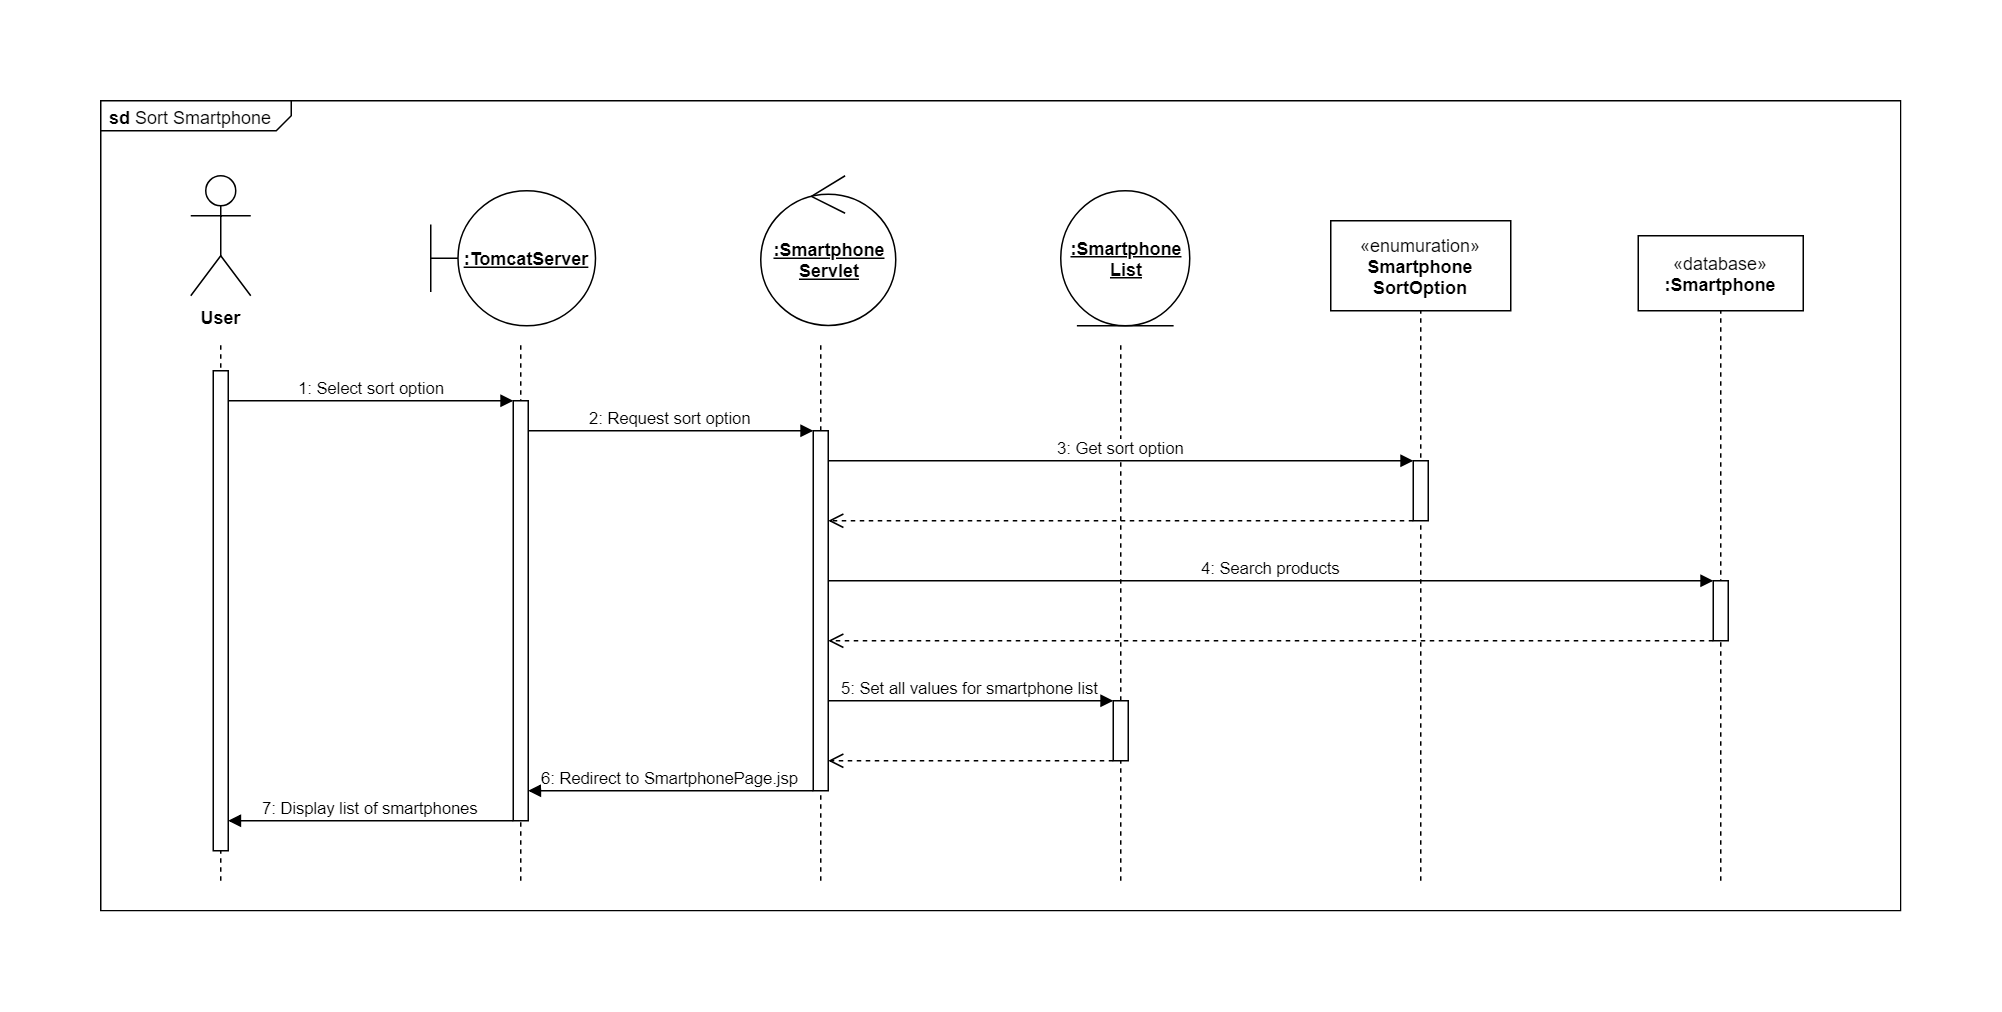

The diagram above was exported from draw.io. Its source (the exported page's mxGraphModel, read from the mxfile embedded in the PNG):
<mxGraphModel dx="1159" dy="695" grid="1" gridSize="10" guides="1" tooltips="1" connect="1" arrows="1" fold="1" page="1" pageScale="1" pageWidth="850" pageHeight="1100" math="0" shadow="0">
  <root>
    <mxCell id="9hR9f3M9XCwMn8yqcbKc-0" />
    <mxCell id="9hR9f3M9XCwMn8yqcbKc-1" parent="9hR9f3M9XCwMn8yqcbKc-0" />
    <mxCell id="ximGqNF1V21Ym_pAIxh1-0" value="&lt;p style=&quot;margin: 0px ; margin-top: 4px ; margin-left: 5px ; text-align: left&quot;&gt;&lt;b&gt;sd&lt;/b&gt;&amp;nbsp;Sort Smartphone&lt;/p&gt;" style="html=1;shape=mxgraph.sysml.package;overflow=fill;labelX=127.21;align=left;spacingLeft=5;verticalAlign=top;spacingTop=-3;" vertex="1" parent="9hR9f3M9XCwMn8yqcbKc-1">
      <mxGeometry x="80" y="40" width="1200" height="540" as="geometry" />
    </mxCell>
    <mxCell id="ximGqNF1V21Ym_pAIxh1-1" value="" style="edgeStyle=none;html=1;dashed=1;endArrow=none;align=center;verticalAlign=bottom;" edge="1" parent="9hR9f3M9XCwMn8yqcbKc-1" target="ximGqNF1V21Ym_pAIxh1-2">
      <mxGeometry x="1" relative="1" as="geometry">
        <mxPoint x="960" y="200" as="targetPoint" />
        <mxPoint x="959.9999999999998" y="560" as="sourcePoint" />
      </mxGeometry>
    </mxCell>
    <mxCell id="ximGqNF1V21Ym_pAIxh1-2" value="«enumuration»&lt;br&gt;&lt;b&gt;Smartphone&lt;br&gt;SortOption&lt;/b&gt;" style="html=1;" vertex="1" parent="9hR9f3M9XCwMn8yqcbKc-1">
      <mxGeometry x="900" y="120" width="120" height="60" as="geometry" />
    </mxCell>
    <mxCell id="ximGqNF1V21Ym_pAIxh1-3" value="&lt;b&gt;User&lt;/b&gt;" style="shape=umlActor;verticalLabelPosition=bottom;labelBackgroundColor=#ffffff;verticalAlign=top;html=1;outlineConnect=0;" vertex="1" parent="9hR9f3M9XCwMn8yqcbKc-1">
      <mxGeometry x="140" y="90" width="40" height="80" as="geometry" />
    </mxCell>
    <mxCell id="ximGqNF1V21Ym_pAIxh1-4" value="" style="edgeStyle=none;html=1;dashed=1;endArrow=none;align=center;verticalAlign=bottom;" edge="1" parent="9hR9f3M9XCwMn8yqcbKc-1">
      <mxGeometry x="1" relative="1" as="geometry">
        <mxPoint x="160" y="200" as="targetPoint" />
        <mxPoint x="160" y="560" as="sourcePoint" />
      </mxGeometry>
    </mxCell>
    <mxCell id="ximGqNF1V21Ym_pAIxh1-5" value="&lt;u&gt;&lt;b&gt;:TomcatServer&lt;/b&gt;&lt;/u&gt;" style="shape=umlBoundary;whiteSpace=wrap;html=1;" vertex="1" parent="9hR9f3M9XCwMn8yqcbKc-1">
      <mxGeometry x="300" y="100" width="110" height="90" as="geometry" />
    </mxCell>
    <mxCell id="ximGqNF1V21Ym_pAIxh1-6" value="" style="edgeStyle=none;html=1;dashed=1;endArrow=none;align=center;verticalAlign=bottom;" edge="1" parent="9hR9f3M9XCwMn8yqcbKc-1">
      <mxGeometry x="1" relative="1" as="geometry">
        <mxPoint x="360" y="200" as="targetPoint" />
        <mxPoint x="360" y="560" as="sourcePoint" />
      </mxGeometry>
    </mxCell>
    <mxCell id="ximGqNF1V21Ym_pAIxh1-7" value="&lt;b&gt;&lt;u&gt;:Smartphone&lt;br&gt;List&lt;/u&gt;&lt;/b&gt;" style="ellipse;shape=umlEntity;whiteSpace=wrap;html=1;" vertex="1" parent="9hR9f3M9XCwMn8yqcbKc-1">
      <mxGeometry x="720" y="100" width="86" height="90" as="geometry" />
    </mxCell>
    <mxCell id="ximGqNF1V21Ym_pAIxh1-8" value="&lt;u&gt;&lt;b&gt;:Smartphone&lt;br&gt;Servlet&lt;/b&gt;&lt;/u&gt;" style="ellipse;shape=umlControl;whiteSpace=wrap;html=1;" vertex="1" parent="9hR9f3M9XCwMn8yqcbKc-1">
      <mxGeometry x="520" y="90" width="90" height="100" as="geometry" />
    </mxCell>
    <mxCell id="ximGqNF1V21Ym_pAIxh1-9" value="" style="edgeStyle=none;html=1;dashed=1;endArrow=none;align=center;verticalAlign=bottom;" edge="1" parent="9hR9f3M9XCwMn8yqcbKc-1">
      <mxGeometry x="1" relative="1" as="geometry">
        <mxPoint x="559.9999999999998" y="200" as="targetPoint" />
        <mxPoint x="559.9999999999998" y="560" as="sourcePoint" />
      </mxGeometry>
    </mxCell>
    <mxCell id="ximGqNF1V21Ym_pAIxh1-10" value="" style="html=1;points=[];perimeter=orthogonalPerimeter;" vertex="1" parent="9hR9f3M9XCwMn8yqcbKc-1">
      <mxGeometry x="155" y="220" width="10" height="320" as="geometry" />
    </mxCell>
    <mxCell id="ximGqNF1V21Ym_pAIxh1-11" value="" style="edgeStyle=none;html=1;dashed=1;endArrow=none;align=center;verticalAlign=bottom;" edge="1" parent="9hR9f3M9XCwMn8yqcbKc-1">
      <mxGeometry x="1" relative="1" as="geometry">
        <mxPoint x="759.9999999999998" y="200" as="targetPoint" />
        <mxPoint x="759.9999999999998" y="560" as="sourcePoint" />
      </mxGeometry>
    </mxCell>
    <mxCell id="ximGqNF1V21Ym_pAIxh1-12" value="" style="html=1;points=[];perimeter=orthogonalPerimeter;" vertex="1" parent="9hR9f3M9XCwMn8yqcbKc-1">
      <mxGeometry x="355" y="240" width="10" height="280" as="geometry" />
    </mxCell>
    <mxCell id="ximGqNF1V21Ym_pAIxh1-13" value="1: Select sort option" style="html=1;verticalAlign=bottom;endArrow=block;" edge="1" parent="9hR9f3M9XCwMn8yqcbKc-1" source="ximGqNF1V21Ym_pAIxh1-10" target="ximGqNF1V21Ym_pAIxh1-12">
      <mxGeometry width="80" relative="1" as="geometry">
        <mxPoint x="210" y="230" as="sourcePoint" />
        <mxPoint x="290" y="230" as="targetPoint" />
        <Array as="points">
          <mxPoint x="320" y="240" />
        </Array>
      </mxGeometry>
    </mxCell>
    <mxCell id="ximGqNF1V21Ym_pAIxh1-14" value="" style="html=1;points=[];perimeter=orthogonalPerimeter;" vertex="1" parent="9hR9f3M9XCwMn8yqcbKc-1">
      <mxGeometry x="555" y="260" width="10" height="240" as="geometry" />
    </mxCell>
    <mxCell id="ximGqNF1V21Ym_pAIxh1-15" value="2: Request sort option" style="html=1;verticalAlign=bottom;endArrow=block;" edge="1" parent="9hR9f3M9XCwMn8yqcbKc-1" source="ximGqNF1V21Ym_pAIxh1-12" target="ximGqNF1V21Ym_pAIxh1-14">
      <mxGeometry width="80" relative="1" as="geometry">
        <mxPoint x="400" y="280" as="sourcePoint" />
        <mxPoint x="480" y="280" as="targetPoint" />
        <Array as="points">
          <mxPoint x="510" y="260" />
        </Array>
      </mxGeometry>
    </mxCell>
    <mxCell id="ximGqNF1V21Ym_pAIxh1-16" value="" style="html=1;points=[];perimeter=orthogonalPerimeter;" vertex="1" parent="9hR9f3M9XCwMn8yqcbKc-1">
      <mxGeometry x="755" y="440" width="10" height="40" as="geometry" />
    </mxCell>
    <mxCell id="ximGqNF1V21Ym_pAIxh1-17" value="" style="html=1;points=[];perimeter=orthogonalPerimeter;" vertex="1" parent="9hR9f3M9XCwMn8yqcbKc-1">
      <mxGeometry x="955" y="280" width="10" height="40" as="geometry" />
    </mxCell>
    <mxCell id="ximGqNF1V21Ym_pAIxh1-18" value="3: Get sort option" style="html=1;verticalAlign=bottom;endArrow=block;" edge="1" parent="9hR9f3M9XCwMn8yqcbKc-1" source="ximGqNF1V21Ym_pAIxh1-14" target="ximGqNF1V21Ym_pAIxh1-17">
      <mxGeometry width="80" relative="1" as="geometry">
        <mxPoint x="620" y="280" as="sourcePoint" />
        <mxPoint x="700" y="280" as="targetPoint" />
        <Array as="points">
          <mxPoint x="910" y="280" />
        </Array>
      </mxGeometry>
    </mxCell>
    <mxCell id="ximGqNF1V21Ym_pAIxh1-19" value="" style="html=1;verticalAlign=bottom;endArrow=open;dashed=1;endSize=8;" edge="1" parent="9hR9f3M9XCwMn8yqcbKc-1" source="ximGqNF1V21Ym_pAIxh1-17" target="ximGqNF1V21Ym_pAIxh1-14">
      <mxGeometry relative="1" as="geometry">
        <mxPoint x="843" y="299.92857142857144" as="sourcePoint" />
        <mxPoint x="763" y="299.92857142857144" as="targetPoint" />
        <Array as="points">
          <mxPoint x="930" y="320" />
        </Array>
      </mxGeometry>
    </mxCell>
    <mxCell id="ximGqNF1V21Ym_pAIxh1-20" value="4: Search products" style="html=1;verticalAlign=bottom;endArrow=block;" edge="1" parent="9hR9f3M9XCwMn8yqcbKc-1" source="ximGqNF1V21Ym_pAIxh1-14" target="ximGqNF1V21Ym_pAIxh1-23">
      <mxGeometry width="80" relative="1" as="geometry">
        <mxPoint x="620" y="380" as="sourcePoint" />
        <mxPoint x="700" y="380" as="targetPoint" />
        <Array as="points">
          <mxPoint x="650" y="360" />
        </Array>
      </mxGeometry>
    </mxCell>
    <mxCell id="ximGqNF1V21Ym_pAIxh1-21" value="«database»&lt;br&gt;&lt;b&gt;:Smartphone&lt;/b&gt;" style="html=1;" vertex="1" parent="9hR9f3M9XCwMn8yqcbKc-1">
      <mxGeometry x="1105" y="130" width="110" height="50" as="geometry" />
    </mxCell>
    <mxCell id="ximGqNF1V21Ym_pAIxh1-22" value="" style="edgeStyle=none;html=1;dashed=1;endArrow=none;align=center;verticalAlign=bottom;" edge="1" parent="9hR9f3M9XCwMn8yqcbKc-1" target="ximGqNF1V21Ym_pAIxh1-21">
      <mxGeometry x="1" relative="1" as="geometry">
        <mxPoint x="1159.9999999999998" y="200" as="targetPoint" />
        <mxPoint x="1160" y="560" as="sourcePoint" />
      </mxGeometry>
    </mxCell>
    <mxCell id="ximGqNF1V21Ym_pAIxh1-23" value="" style="html=1;points=[];perimeter=orthogonalPerimeter;" vertex="1" parent="9hR9f3M9XCwMn8yqcbKc-1">
      <mxGeometry x="1155" y="360" width="10" height="40" as="geometry" />
    </mxCell>
    <mxCell id="ximGqNF1V21Ym_pAIxh1-24" value="" style="html=1;verticalAlign=bottom;endArrow=open;dashed=1;endSize=8;" edge="1" parent="9hR9f3M9XCwMn8yqcbKc-1" source="ximGqNF1V21Ym_pAIxh1-23" target="ximGqNF1V21Ym_pAIxh1-14">
      <mxGeometry relative="1" as="geometry">
        <mxPoint x="920" y="400" as="sourcePoint" />
        <mxPoint x="840" y="400" as="targetPoint" />
        <Array as="points">
          <mxPoint x="1060" y="400" />
        </Array>
      </mxGeometry>
    </mxCell>
    <mxCell id="ximGqNF1V21Ym_pAIxh1-25" value="5: Set all values for smartphone list" style="html=1;verticalAlign=bottom;endArrow=block;" edge="1" parent="9hR9f3M9XCwMn8yqcbKc-1" source="ximGqNF1V21Ym_pAIxh1-14" target="ximGqNF1V21Ym_pAIxh1-16">
      <mxGeometry width="80" relative="1" as="geometry">
        <mxPoint x="680" y="470" as="sourcePoint" />
        <mxPoint x="760" y="470" as="targetPoint" />
      </mxGeometry>
    </mxCell>
    <mxCell id="ximGqNF1V21Ym_pAIxh1-26" value="" style="html=1;verticalAlign=bottom;endArrow=open;dashed=1;endSize=8;" edge="1" parent="9hR9f3M9XCwMn8yqcbKc-1" source="ximGqNF1V21Ym_pAIxh1-16" target="ximGqNF1V21Ym_pAIxh1-14">
      <mxGeometry relative="1" as="geometry">
        <mxPoint x="740" y="480" as="sourcePoint" />
        <mxPoint x="660" y="480" as="targetPoint" />
        <Array as="points">
          <mxPoint x="730" y="480" />
        </Array>
      </mxGeometry>
    </mxCell>
    <mxCell id="ximGqNF1V21Ym_pAIxh1-27" value="6: Redirect to SmartphonePage.jsp" style="html=1;verticalAlign=bottom;endArrow=block;" edge="1" parent="9hR9f3M9XCwMn8yqcbKc-1" source="ximGqNF1V21Ym_pAIxh1-14" target="ximGqNF1V21Ym_pAIxh1-12">
      <mxGeometry width="80" relative="1" as="geometry">
        <mxPoint x="420" y="540" as="sourcePoint" />
        <mxPoint x="500" y="540" as="targetPoint" />
        <Array as="points">
          <mxPoint x="540" y="500" />
        </Array>
      </mxGeometry>
    </mxCell>
    <mxCell id="ximGqNF1V21Ym_pAIxh1-28" value="7: Display list of smartphones" style="html=1;verticalAlign=bottom;endArrow=block;" edge="1" parent="9hR9f3M9XCwMn8yqcbKc-1" source="ximGqNF1V21Ym_pAIxh1-12" target="ximGqNF1V21Ym_pAIxh1-10">
      <mxGeometry width="80" relative="1" as="geometry">
        <mxPoint x="220" y="540" as="sourcePoint" />
        <mxPoint x="300" y="540" as="targetPoint" />
        <Array as="points">
          <mxPoint x="320" y="520" />
        </Array>
      </mxGeometry>
    </mxCell>
  </root>
</mxGraphModel>